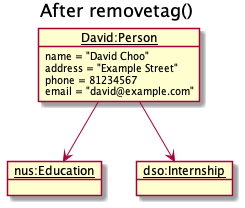

The diagram above was rendered by PlantUML. Its source (embedded in the PNG):
@startuml

skinparam ClassFontColor #000000
skinparam ClassBorderColor #000000

title After removetag()

object "__David:Person__" as Person {
    name = "David Choo"
    address = "Example Street"
    phone = 81234567
    email = "david@example.com"
}

object "__nus:Education__" as nusTag
object "__dso:Internship__" as dsoTag

Person -down-> nusTag
Person -down-> dsoTag

nusTag -[hidden]right- dsoTag

@enduml